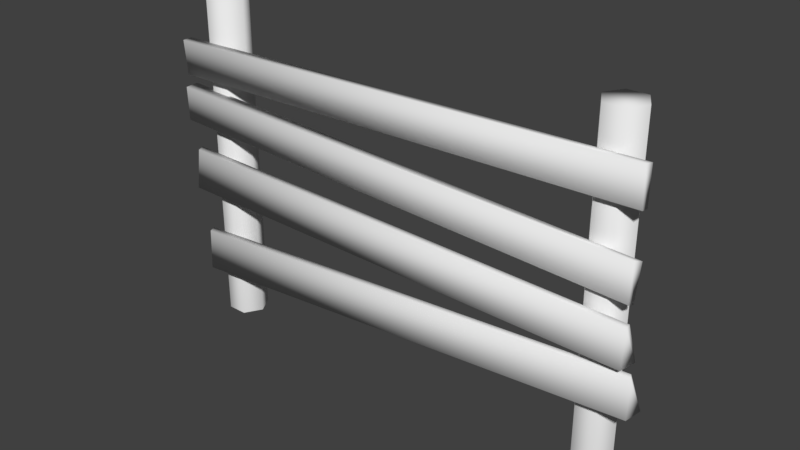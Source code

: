 # Source: Fence1.blend  (saved by Blender 2.78.0; exported with 4.5.12 LTS)
import bpy
from mathutils import Matrix  # noqa: F401  (used for matrix-valued properties, if any)

bpy.ops.wm.read_factory_settings(use_empty=True)
scene = bpy.context.scene
scene.name = 'Scene'

# ---- collections
col_collection_1 = bpy.data.collections.new('Collection 1'); scene.collection.children.link(col_collection_1)

# ---- world
world_world = bpy.data.worlds.new('World'); scene.world = world_world
world_world.color = (0.05088, 0.05088, 0.05088)
world_world.use_sun_shadow = False
world_world.sun_shadow_jitter_overblur = 0.0
world_world.cycles.sampling_method = 'MANUAL'

# ---- meshes
me_cube_001 = bpy.data.meshes.new('Cube.001')
me_cube_001.from_pydata([(12.58, 0.9963, 10.44), (12.58, 0.9963, -8.621), (-12.58, 1.001, -8.621), (-12.58, 1.001, 10.44), (-11.43, 1.001, -8.621), (-11.43, 1.001, 10.44), (-10.85, 0.001528, -8.621), (-10.85, 0.001528, 10.44), (-11.43, -0.9981, -8.621), (-11.43, -0.9981, 10.44), (-12.58, -0.9981, -8.621), (-12.58, -0.9981, 10.44), (-13.16, 0.001528, -8.621), (-13.16, 0.001528, 10.44), (11.43, 0.9963, -8.621), (11.43, 0.9963, 10.44), (10.85, -0.003313, -8.621), (10.85, -0.003313, 10.44), (11.43, -1.003, -8.621), (11.43, -1.003, 10.44), (12.58, -1.003, -8.621), (12.58, -1.003, 10.44), (13.16, -0.003313, -8.621), (13.16, -0.003313, 10.44), (-14.0, -1.463, 5.987), (-14.03, -1.601, 7.994), (-13.95, -1.112, 5.947), (-14.12, -0.952, 7.962), (13.98, -1.416, 6.439), (13.94, -1.514, 8.572), (14.0, -1.024, 6.402), (14.01, -1.03, 8.493), (-14.03, -1.62, 3.358), (-13.91, -1.769, 5.372), (-13.91, -1.207, 3.261), (-14.13, -0.8342, 5.303), (13.79, -1.337, 1.839), (13.9, -1.566, 4.146), (13.84, -1.002, 1.752), (14.04, -1.016, 3.958), (13.93, -1.621, 0.8707), (13.92, -1.769, -1.25), (13.87, -1.207, 0.8599), (14.15, -0.8342, -1.175), (-13.87, -1.337, 1.473), (-13.91, -1.566, -0.837), (-13.91, -1.002, 1.559), (-14.05, -1.016, -0.653), (14.33, -1.446, -1.66), (14.46, -1.769, -3.673), (14.2, -1.207, -1.578), (14.67, -0.8342, -3.577), (-13.46, -1.337, -3.594), (-13.29, -1.566, -5.898), (-13.52, -1.002, -3.513), (-13.45, -1.016, -5.728)], [], [(15, 17, 19, 21, 23, 0), (5, 3, 13, 11, 9, 7), (24, 25, 27, 26), (30, 31, 29, 28), (32, 33, 35, 34), (38, 39, 37, 36), (40, 41, 43, 42), (46, 47, 45, 44), (33, 37, 39, 35), (34, 38, 36, 32), (27, 31, 30, 26), (26, 30, 28, 24), (48, 49, 51, 50), (43, 47, 46, 42), (54, 55, 53, 52), (42, 46, 44, 40), (50, 54, 52, 48), (49, 53, 55, 51), (35, 39, 38, 34), (32, 36, 37, 33), (25, 29, 31, 27), (24, 28, 29, 25), (48, 52, 53, 49), (51, 55, 54, 50), (40, 44, 45, 41), (41, 45, 47, 43), (21, 20, 22, 23), (23, 22, 1, 0), (0, 1, 14, 15), (15, 14, 16, 17), (17, 16, 18, 19), (19, 18, 20, 21), (4, 5, 7, 6), (6, 7, 9, 8), (8, 9, 11, 10), (10, 11, 13, 12), (12, 13, 3, 2), (2, 3, 5, 4)])
me_cube_001.polygons.foreach_set('use_smooth', [True] * 38)
me_cube_001.use_remesh_preserve_volume = False
me_cube_001.use_remesh_preserve_attributes = False
me_cube_001.use_mirror_vertex_groups = False
me_cube_001.update()

# ---- objects
ob_cube = bpy.data.objects.new('Cube', me_cube_001)

# ---- transforms, parenting, visibility, modifiers, constraints
ob_cube.location = (0.0, 0.0, 0.0)
ob_cube.lineart.crease_threshold = 0.0

# ---- collection membership
col_collection_1.objects.link(ob_cube)

# ---- scene / render settings (as saved in the file)
scene.frame_start = 1; scene.frame_end = 250; scene.frame_set(0)
scene.render.engine = 'BLENDER_EEVEE_NEXT'
scene.render.resolution_percentage = 50
scene.render.dither_intensity = 0.0
scene.cycles.use_denoising = False
scene.cycles.samples = 128
scene.cycles.sampling_pattern = 'TABULATED_SOBOL'
scene.cycles.light_sampling_threshold = 0.0
scene.cycles.use_adaptive_sampling = False
scene.cycles.use_light_tree = False
scene.cycles.blur_glossy = 0.0
scene.cycles.sample_clamp_indirect = 0.0
scene.view_settings.view_transform = 'Standard'
bpy.context.view_layer.update()

# ---- added for rendering (the .blend has no active camera and no usable light): camera, sun
cam_auto = bpy.data.cameras.new('AutoCamera')
cam_auto.lens = 50.0
cam_auto.sensor_width = 36.0
cam_auto.clip_end = 1000.0
ob_auto_camera = bpy.data.objects.new('AutoCamera', cam_auto)
scene.collection.objects.link(ob_auto_camera)
ob_auto_camera.location = (32.3323, -38.8567, 26.557)
ob_auto_camera.rotation_euler = (1.09748, -7.21219e-08, 0.694738)
scene.camera = ob_auto_camera
light_auto_sun = bpy.data.lights.new('AutoSun', 'SUN')
light_auto_sun.energy = 3.0
light_auto_sun.angle = 0.0523599
ob_auto_sun = bpy.data.objects.new('AutoSun', light_auto_sun)
scene.collection.objects.link(ob_auto_sun)
ob_auto_sun.rotation_euler = (0.872665, 0.174533, 0.523599)
bpy.context.view_layer.update()
